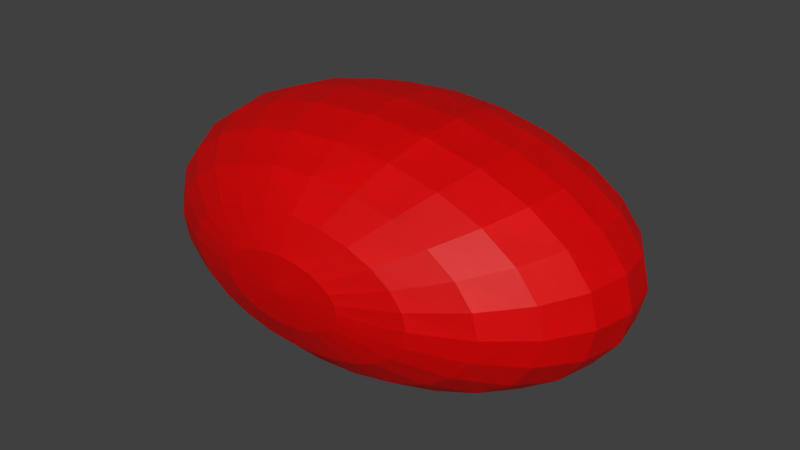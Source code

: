 # Source: box3-uv-layers.lwo.blend  (saved by Blender 2.79.7; exported with 4.5.12 LTS)
import bpy
from mathutils import Matrix  # noqa: F401  (used for matrix-valued properties, if any)

bpy.ops.wm.read_factory_settings(use_empty=True)
scene = bpy.context.scene
scene.name = 'Scene'

# ---- collections
col_collection_1 = bpy.data.collections.new('Collection 1'); scene.collection.children.link(col_collection_1)

# ---- materials (node trees are filled in below, after node groups)
mat_left = bpy.data.materials.new('Left')
mat_left.alpha_threshold = 0.0
mat_left.diffuse_color = (1.0, 0.0, 0.0, 1.0)
mat_left.roughness = 0.5

# ---- material node trees
mat_left.use_nodes = True; mat_left.node_tree.nodes.clear()
_N = mat_left.node_tree.nodes; _L = mat_left.node_tree.links
n0 = _N.new('ShaderNodeOutputMaterial'); n0.name = 'Material Output'; n0.location = (300, 300)
n1 = _N.new('ShaderNodeBsdfPrincipled'); n1.name = 'Principled BSDF'; n1.location = (0, 0)
n1.distribution = 'GGX'
n1.subsurface_method = 'BURLEY'
n1.inputs[0].default_value = (1.0, 0.0, 0.0, 1.0)
n1.inputs[3].default_value = 1.45
_L.new(n1.outputs[0], n0.inputs[0])
n0.is_active_output = True

# ---- world
world_world = bpy.data.worlds.new('World'); scene.world = world_world
world_world.color = (0.05088, 0.05088, 0.05088)
world_world.use_sun_shadow = False
world_world.sun_shadow_jitter_overblur = 0.0

# ---- meshes
me_box3_uv_layers_001 = bpy.data.meshes.new('box3-uv-layers.001')
me_box3_uv_layers_001.from_pydata([(-1.18, -1.25, 0.73), (-1.18, -1.239, 0.7973), (-1.147, -1.239, 0.795), (-1.115, -1.239, 0.7883), (-1.088, -1.239, 0.7776), (-1.068, -1.239, 0.7636), (-1.055, -1.239, 0.7474), (-1.051, -1.239, 0.73), (-1.055, -1.239, 0.7126), (-1.068, -1.239, 0.6964), (-1.088, -1.239, 0.6824), (-1.115, -1.239, 0.6717), (-1.147, -1.239, 0.665), (-1.18, -1.239, 0.6627), (-1.213, -1.239, 0.665), (-1.245, -1.239, 0.6717), (-1.272, -1.239, 0.6824), (-1.292, -1.239, 0.6964), (-1.305, -1.239, 0.7126), (-1.309, -1.239, 0.73), (-1.305, -1.239, 0.7474), (-1.292, -1.239, 0.7636), (-1.272, -1.239, 0.7776), (-1.245, -1.239, 0.7883), (-1.213, -1.239, 0.795), (-1.18, -1.206, 0.86), (-1.115, -1.206, 0.8556), (-1.055, -1.206, 0.8426), (-1.003, -1.206, 0.8219), (-0.9635, -1.206, 0.795), (-0.9385, -1.206, 0.7636), (-0.93, -1.206, 0.73), (-0.9385, -1.206, 0.6964), (-0.9635, -1.206, 0.665), (-1.003, -1.206, 0.6381), (-1.055, -1.206, 0.6174), (-1.115, -1.206, 0.6044), (-1.18, -1.206, 0.6), (-1.245, -1.206, 0.6044), (-1.305, -1.206, 0.6174), (-1.357, -1.206, 0.6381), (-1.397, -1.206, 0.665), (-1.421, -1.206, 0.6964), (-1.43, -1.206, 0.73), (-1.421, -1.206, 0.7636), (-1.397, -1.206, 0.795), (-1.357, -1.206, 0.8219), (-1.305, -1.206, 0.8426), (-1.245, -1.206, 0.8556), (-1.18, -1.153, 0.9138), (-1.088, -1.153, 0.9076), (-1.003, -1.153, 0.8892), (-0.93, -1.153, 0.86), (-0.8738, -1.153, 0.8219), (-0.8385, -1.153, 0.7776), (-0.8264, -1.153, 0.73), (-0.8385, -1.153, 0.6824), (-0.8738, -1.153, 0.6381), (-0.93, -1.153, 0.6), (-1.003, -1.153, 0.5708), (-1.088, -1.153, 0.5524), (-1.18, -1.153, 0.5462), (-1.272, -1.153, 0.5524), (-1.357, -1.153, 0.5708), (-1.43, -1.153, 0.6), (-1.486, -1.153, 0.6381), (-1.522, -1.153, 0.6824), (-1.534, -1.153, 0.73), (-1.522, -1.153, 0.7776), (-1.486, -1.153, 0.8219), (-1.43, -1.153, 0.86), (-1.357, -1.153, 0.8892), (-1.272, -1.153, 0.9076), (-1.18, -1.085, 0.9552), (-1.068, -1.085, 0.9475), (-0.9635, -1.085, 0.925), (-0.8738, -1.085, 0.8892), (-0.805, -1.085, 0.8426), (-0.7617, -1.085, 0.7883), (-0.747, -1.085, 0.73), (-0.7617, -1.085, 0.6717), (-0.805, -1.085, 0.6174), (-0.8738, -1.085, 0.5708), (-0.9635, -1.085, 0.535), (-1.068, -1.085, 0.5125), (-1.18, -1.085, 0.5048), (-1.292, -1.085, 0.5125), (-1.397, -1.085, 0.535), (-1.486, -1.085, 0.5708), (-1.555, -1.085, 0.6174), (-1.598, -1.085, 0.6717), (-1.613, -1.085, 0.73), (-1.598, -1.085, 0.7883), (-1.555, -1.085, 0.8426), (-1.486, -1.085, 0.8892), (-1.397, -1.085, 0.925), (-1.292, -1.085, 0.9475), (-1.18, -1.005, 0.9811), (-1.055, -1.005, 0.9726), (-0.9385, -1.005, 0.9475), (-0.8385, -1.005, 0.9076), (-0.7617, -1.005, 0.8556), (-0.7135, -1.005, 0.795), (-0.697, -1.005, 0.73), (-0.7135, -1.005, 0.665), (-0.7617, -1.005, 0.6044), (-0.8385, -1.005, 0.5524), (-0.9385, -1.005, 0.5125), (-1.055, -1.005, 0.4874), (-1.18, -1.005, 0.4789), (-1.305, -1.005, 0.4874), (-1.421, -1.005, 0.5125), (-1.522, -1.005, 0.5524), (-1.598, -1.005, 0.6044), (-1.647, -1.005, 0.665), (-1.663, -1.005, 0.73), (-1.647, -1.005, 0.795), (-1.598, -1.005, 0.8556), (-1.522, -1.005, 0.9076), (-1.421, -1.005, 0.9475), (-1.305, -1.005, 0.9726), (-1.18, -0.92, 0.99), (-1.051, -0.92, 0.9811), (-0.93, -0.92, 0.9552), (-0.8264, -0.92, 0.9138), (-0.747, -0.92, 0.86), (-0.697, -0.92, 0.7973), (-0.68, -0.92, 0.73), (-0.697, -0.92, 0.6627), (-0.747, -0.92, 0.6), (-0.8264, -0.92, 0.5462), (-0.93, -0.92, 0.5048), (-1.051, -0.92, 0.4789), (-1.18, -0.92, 0.47), (-1.309, -0.92, 0.4789), (-1.43, -0.92, 0.5048), (-1.534, -0.92, 0.5462), (-1.613, -0.92, 0.6), (-1.663, -0.92, 0.6627), (-1.68, -0.92, 0.73), (-1.663, -0.92, 0.7973), (-1.613, -0.92, 0.86), (-1.534, -0.92, 0.9138), (-1.43, -0.92, 0.9552), (-1.309, -0.92, 0.9811), (-1.18, -0.8346, 0.9811), (-1.055, -0.8346, 0.9726), (-0.9385, -0.8346, 0.9475), (-0.8385, -0.8346, 0.9076), (-0.7617, -0.8346, 0.8556), (-0.7135, -0.8346, 0.795), (-0.697, -0.8346, 0.73), (-0.7135, -0.8346, 0.665), (-0.7617, -0.8346, 0.6044), (-0.8385, -0.8346, 0.5524), (-0.9385, -0.8346, 0.5125), (-1.055, -0.8346, 0.4874), (-1.18, -0.8346, 0.4789), (-1.305, -0.8346, 0.4874), (-1.421, -0.8346, 0.5125), (-1.522, -0.8346, 0.5524), (-1.598, -0.8346, 0.6044), (-1.647, -0.8346, 0.665), (-1.663, -0.8346, 0.73), (-1.647, -0.8346, 0.795), (-1.598, -0.8346, 0.8556), (-1.522, -0.8346, 0.9076), (-1.421, -0.8346, 0.9475), (-1.305, -0.8346, 0.9726), (-1.18, -0.755, 0.9552), (-1.068, -0.755, 0.9475), (-0.9635, -0.755, 0.925), (-0.8738, -0.755, 0.8892), (-0.805, -0.755, 0.8426), (-0.7617, -0.755, 0.7883), (-0.747, -0.755, 0.73), (-0.7617, -0.755, 0.6717), (-0.805, -0.755, 0.6174), (-0.8738, -0.755, 0.5708), (-0.9635, -0.755, 0.535), (-1.068, -0.755, 0.5125), (-1.18, -0.755, 0.5048), (-1.292, -0.755, 0.5125), (-1.397, -0.755, 0.535), (-1.486, -0.755, 0.5708), (-1.555, -0.755, 0.6174), (-1.598, -0.755, 0.6717), (-1.613, -0.755, 0.73), (-1.598, -0.755, 0.7883), (-1.555, -0.755, 0.8426), (-1.486, -0.755, 0.8892), (-1.397, -0.755, 0.925), (-1.292, -0.755, 0.9475), (-1.18, -0.6867, 0.9138), (-1.088, -0.6867, 0.9076), (-1.003, -0.6867, 0.8892), (-0.93, -0.6867, 0.86), (-0.8738, -0.6867, 0.8219), (-0.8385, -0.6867, 0.7776), (-0.8264, -0.6867, 0.73), (-0.8385, -0.6867, 0.6824), (-0.8738, -0.6867, 0.6381), (-0.93, -0.6867, 0.6), (-1.003, -0.6867, 0.5708), (-1.088, -0.6867, 0.5524), (-1.18, -0.6867, 0.5462), (-1.272, -0.6867, 0.5524), (-1.357, -0.6867, 0.5708), (-1.43, -0.6867, 0.6), (-1.486, -0.6867, 0.6381), (-1.522, -0.6867, 0.6824), (-1.534, -0.6867, 0.73), (-1.522, -0.6867, 0.7776), (-1.486, -0.6867, 0.8219), (-1.43, -0.6867, 0.86), (-1.357, -0.6867, 0.8892), (-1.272, -0.6867, 0.9076), (-1.18, -0.6342, 0.86), (-1.115, -0.6342, 0.8556), (-1.055, -0.6342, 0.8426), (-1.003, -0.6342, 0.8219), (-0.9635, -0.6342, 0.795), (-0.9385, -0.6342, 0.7636), (-0.93, -0.6342, 0.73), (-0.9385, -0.6342, 0.6964), (-0.9635, -0.6342, 0.665), (-1.003, -0.6342, 0.6381), (-1.055, -0.6342, 0.6174), (-1.115, -0.6342, 0.6044), (-1.18, -0.6342, 0.6), (-1.245, -0.6342, 0.6044), (-1.305, -0.6342, 0.6174), (-1.357, -0.6342, 0.6381), (-1.397, -0.6342, 0.665), (-1.421, -0.6342, 0.6964), (-1.43, -0.6342, 0.73), (-1.421, -0.6342, 0.7636), (-1.397, -0.6342, 0.795), (-1.357, -0.6342, 0.8219), (-1.305, -0.6342, 0.8426), (-1.245, -0.6342, 0.8556), (-1.18, -0.6012, 0.7973), (-1.147, -0.6012, 0.795), (-1.115, -0.6012, 0.7883), (-1.088, -0.6012, 0.7776), (-1.068, -0.6012, 0.7636), (-1.055, -0.6012, 0.7474), (-1.051, -0.6012, 0.73), (-1.055, -0.6012, 0.7126), (-1.068, -0.6012, 0.6964), (-1.088, -0.6012, 0.6824), (-1.115, -0.6012, 0.6717), (-1.147, -0.6012, 0.665), (-1.18, -0.6012, 0.6627), (-1.213, -0.6012, 0.665), (-1.245, -0.6012, 0.6717), (-1.272, -0.6012, 0.6824), (-1.292, -0.6012, 0.6964), (-1.305, -0.6012, 0.7126), (-1.309, -0.6012, 0.73), (-1.305, -0.6012, 0.7474), (-1.292, -0.6012, 0.7636), (-1.272, -0.6012, 0.7776), (-1.245, -0.6012, 0.7883), (-1.213, -0.6012, 0.795), (-1.18, -0.59, 0.73), (-1.18, -1.25, 0.73), (-1.18, -1.239, 0.7973), (-1.147, -1.239, 0.795), (-1.115, -1.239, 0.7883), (-1.088, -1.239, 0.7776), (-1.068, -1.239, 0.7636), (-1.055, -1.239, 0.7474), (-1.051, -1.239, 0.73), (-1.055, -1.239, 0.7126), (-1.068, -1.239, 0.6964), (-1.088, -1.239, 0.6824), (-1.115, -1.239, 0.6717), (-1.147, -1.239, 0.665), (-1.18, -1.239, 0.6627), (-1.213, -1.239, 0.665), (-1.245, -1.239, 0.6717), (-1.272, -1.239, 0.6824), (-1.292, -1.239, 0.6964), (-1.305, -1.239, 0.7126), (-1.309, -1.239, 0.73), (-1.305, -1.239, 0.7474), (-1.292, -1.239, 0.7636), (-1.272, -1.239, 0.7776), (-1.245, -1.239, 0.7883), (-1.213, -1.239, 0.795), (-1.18, -1.206, 0.86), (-1.115, -1.206, 0.8556), (-1.055, -1.206, 0.8426), (-1.003, -1.206, 0.8219), (-0.9635, -1.206, 0.795), (-0.9385, -1.206, 0.7636), (-0.93, -1.206, 0.73), (-0.9385, -1.206, 0.6964), (-0.9635, -1.206, 0.665), (-1.003, -1.206, 0.6381), (-1.055, -1.206, 0.6174), (-1.115, -1.206, 0.6044), (-1.18, -1.206, 0.6), (-1.245, -1.206, 0.6044), (-1.305, -1.206, 0.6174), (-1.357, -1.206, 0.6381), (-1.397, -1.206, 0.665), (-1.421, -1.206, 0.6964), (-1.43, -1.206, 0.73), (-1.421, -1.206, 0.7636), (-1.397, -1.206, 0.795), (-1.357, -1.206, 0.8219), (-1.305, -1.206, 0.8426), (-1.245, -1.206, 0.8556), (-1.18, -1.153, 0.9138), (-1.088, -1.153, 0.9076), (-1.003, -1.153, 0.8892), (-0.93, -1.153, 0.86), (-0.8738, -1.153, 0.8219), (-0.8385, -1.153, 0.7776), (-0.8264, -1.153, 0.73), (-0.8385, -1.153, 0.6824), (-0.8738, -1.153, 0.6381), (-0.93, -1.153, 0.6), (-1.003, -1.153, 0.5708), (-1.088, -1.153, 0.5524), (-1.18, -1.153, 0.5462), (-1.272, -1.153, 0.5524), (-1.357, -1.153, 0.5708), (-1.43, -1.153, 0.6), (-1.486, -1.153, 0.6381), (-1.522, -1.153, 0.6824), (-1.534, -1.153, 0.73), (-1.522, -1.153, 0.7776), (-1.486, -1.153, 0.8219), (-1.43, -1.153, 0.86), (-1.357, -1.153, 0.8892), (-1.272, -1.153, 0.9076), (-1.18, -1.085, 0.9552), (-1.068, -1.085, 0.9475), (-0.9635, -1.085, 0.925), (-0.8738, -1.085, 0.8892), (-0.805, -1.085, 0.8426), (-0.7617, -1.085, 0.7883), (-0.747, -1.085, 0.73), (-0.7617, -1.085, 0.6717), (-0.805, -1.085, 0.6174), (-0.8738, -1.085, 0.5708), (-0.9635, -1.085, 0.535), (-1.068, -1.085, 0.5125), (-1.18, -1.085, 0.5048), (-1.292, -1.085, 0.5125), (-1.397, -1.085, 0.535), (-1.486, -1.085, 0.5708), (-1.555, -1.085, 0.6174), (-1.598, -1.085, 0.6717), (-1.613, -1.085, 0.73), (-1.598, -1.085, 0.7883), (-1.555, -1.085, 0.8426), (-1.486, -1.085, 0.8892), (-1.397, -1.085, 0.925), (-1.292, -1.085, 0.9475), (-1.18, -1.005, 0.9811), (-1.055, -1.005, 0.9726), (-0.9385, -1.005, 0.9475), (-0.8385, -1.005, 0.9076), (-0.7617, -1.005, 0.8556), (-0.7135, -1.005, 0.795), (-0.697, -1.005, 0.73), (-0.7135, -1.005, 0.665), (-0.7617, -1.005, 0.6044), (-0.8385, -1.005, 0.5524), (-0.9385, -1.005, 0.5125), (-1.055, -1.005, 0.4874), (-1.18, -1.005, 0.4789), (-1.305, -1.005, 0.4874), (-1.421, -1.005, 0.5125), (-1.522, -1.005, 0.5524), (-1.598, -1.005, 0.6044), (-1.647, -1.005, 0.665), (-1.663, -1.005, 0.73), (-1.647, -1.005, 0.795), (-1.598, -1.005, 0.8556), (-1.522, -1.005, 0.9076), (-1.421, -1.005, 0.9475), (-1.305, -1.005, 0.9726), (-1.18, -0.92, 0.99), (-1.051, -0.92, 0.9811), (-0.93, -0.92, 0.9552), (-0.8264, -0.92, 0.9138), (-0.747, -0.92, 0.86), (-0.697, -0.92, 0.7973), (-0.68, -0.92, 0.73), (-0.697, -0.92, 0.6627), (-0.747, -0.92, 0.6), (-0.8264, -0.92, 0.5462), (-0.93, -0.92, 0.5048), (-1.051, -0.92, 0.4789), (-1.18, -0.92, 0.47), (-1.309, -0.92, 0.4789), (-1.43, -0.92, 0.5048), (-1.534, -0.92, 0.5462), (-1.613, -0.92, 0.6), (-1.663, -0.92, 0.6627), (-1.68, -0.92, 0.73), (-1.663, -0.92, 0.7973), (-1.613, -0.92, 0.86), (-1.534, -0.92, 0.9138), (-1.43, -0.92, 0.9552), (-1.309, -0.92, 0.9811), (-1.18, -0.8346, 0.9811), (-1.055, -0.8346, 0.9726), (-0.9385, -0.8346, 0.9475), (-0.8385, -0.8346, 0.9076), (-0.7617, -0.8346, 0.8556), (-0.7135, -0.8346, 0.795), (-0.697, -0.8346, 0.73), (-0.7135, -0.8346, 0.665), (-0.7617, -0.8346, 0.6044), (-0.8385, -0.8346, 0.5524), (-0.9385, -0.8346, 0.5125), (-1.055, -0.8346, 0.4874), (-1.18, -0.8346, 0.4789), (-1.305, -0.8346, 0.4874), (-1.421, -0.8346, 0.5125), (-1.522, -0.8346, 0.5524), (-1.598, -0.8346, 0.6044), (-1.647, -0.8346, 0.665), (-1.663, -0.8346, 0.73), (-1.647, -0.8346, 0.795), (-1.598, -0.8346, 0.8556), (-1.522, -0.8346, 0.9076), (-1.421, -0.8346, 0.9475), (-1.305, -0.8346, 0.9726), (-1.18, -0.755, 0.9552), (-1.068, -0.755, 0.9475), (-0.9635, -0.755, 0.925), (-0.8738, -0.755, 0.8892), (-0.805, -0.755, 0.8426), (-0.7617, -0.755, 0.7883), (-0.747, -0.755, 0.73), (-0.7617, -0.755, 0.6717), (-0.805, -0.755, 0.6174), (-0.8738, -0.755, 0.5708), (-0.9635, -0.755, 0.535), (-1.068, -0.755, 0.5125), (-1.18, -0.755, 0.5048), (-1.292, -0.755, 0.5125), (-1.397, -0.755, 0.535), (-1.486, -0.755, 0.5708), (-1.555, -0.755, 0.6174), (-1.598, -0.755, 0.6717), (-1.613, -0.755, 0.73), (-1.598, -0.755, 0.7883), (-1.555, -0.755, 0.8426), (-1.486, -0.755, 0.8892), (-1.397, -0.755, 0.925), (-1.292, -0.755, 0.9475), (-1.18, -0.6867, 0.9138), (-1.088, -0.6867, 0.9076), (-1.003, -0.6867, 0.8892), (-0.93, -0.6867, 0.86), (-0.8738, -0.6867, 0.8219), (-0.8385, -0.6867, 0.7776), (-0.8264, -0.6867, 0.73), (-0.8385, -0.6867, 0.6824), (-0.8738, -0.6867, 0.6381), (-0.93, -0.6867, 0.6), (-1.003, -0.6867, 0.5708), (-1.088, -0.6867, 0.5524), (-1.18, -0.6867, 0.5462), (-1.272, -0.6867, 0.5524), (-1.357, -0.6867, 0.5708), (-1.43, -0.6867, 0.6), (-1.486, -0.6867, 0.6381), (-1.522, -0.6867, 0.6824), (-1.534, -0.6867, 0.73), (-1.522, -0.6867, 0.7776), (-1.486, -0.6867, 0.8219), (-1.43, -0.6867, 0.86), (-1.357, -0.6867, 0.8892), (-1.272, -0.6867, 0.9076), (-1.18, -0.6342, 0.86), (-1.115, -0.6342, 0.8556), (-1.055, -0.6342, 0.8426), (-1.003, -0.6342, 0.8219), (-0.9635, -0.6342, 0.795), (-0.9385, -0.6342, 0.7636), (-0.93, -0.6342, 0.73), (-0.9385, -0.6342, 0.6964), (-0.9635, -0.6342, 0.665), (-1.003, -0.6342, 0.6381), (-1.055, -0.6342, 0.6174), (-1.115, -0.6342, 0.6044), (-1.18, -0.6342, 0.6), (-1.245, -0.6342, 0.6044), (-1.305, -0.6342, 0.6174), (-1.357, -0.6342, 0.6381), (-1.397, -0.6342, 0.665), (-1.421, -0.6342, 0.6964), (-1.43, -0.6342, 0.73), (-1.421, -0.6342, 0.7636), (-1.397, -0.6342, 0.795), (-1.357, -0.6342, 0.8219), (-1.305, -0.6342, 0.8426), (-1.245, -0.6342, 0.8556), (-1.18, -0.6012, 0.7973), (-1.147, -0.6012, 0.795), (-1.115, -0.6012, 0.7883), (-1.088, -0.6012, 0.7776), (-1.068, -0.6012, 0.7636), (-1.055, -0.6012, 0.7474), (-1.051, -0.6012, 0.73), (-1.055, -0.6012, 0.7126), (-1.068, -0.6012, 0.6964), (-1.088, -0.6012, 0.6824), (-1.115, -0.6012, 0.6717), (-1.147, -0.6012, 0.665), (-1.18, -0.6012, 0.6627), (-1.213, -0.6012, 0.665), (-1.245, -0.6012, 0.6717), (-1.272, -0.6012, 0.6824), (-1.292, -0.6012, 0.6964), (-1.305, -0.6012, 0.7126), (-1.309, -0.6012, 0.73), (-1.305, -0.6012, 0.7474), (-1.292, -0.6012, 0.7636), (-1.272, -0.6012, 0.7776), (-1.245, -0.6012, 0.7883), (-1.213, -0.6012, 0.795), (-1.18, -0.59, 0.73), (-1.18, -1.25, 0.73), (-1.18, -1.239, 0.7973), (-1.147, -1.239, 0.795), (-1.115, -1.239, 0.7883), (-1.088, -1.239, 0.7776), (-1.068, -1.239, 0.7636), (-1.055, -1.239, 0.7474), (-1.051, -1.239, 0.73), (-1.055, -1.239, 0.7126), (-1.068, -1.239, 0.6964), (-1.088, -1.239, 0.6824), (-1.115, -1.239, 0.6717), (-1.147, -1.239, 0.665), (-1.18, -1.239, 0.6627), (-1.213, -1.239, 0.665), (-1.245, -1.239, 0.6717), (-1.272, -1.239, 0.6824), (-1.292, -1.239, 0.6964), (-1.305, -1.239, 0.7126), (-1.309, -1.239, 0.73), (-1.305, -1.239, 0.7474), (-1.292, -1.239, 0.7636), (-1.272, -1.239, 0.7776), (-1.245, -1.239, 0.7883), (-1.213, -1.239, 0.795), (-1.18, -1.206, 0.86), (-1.115, -1.206, 0.8556), (-1.055, -1.206, 0.8426), (-1.003, -1.206, 0.8219), (-0.9635, -1.206, 0.795), (-0.9385, -1.206, 0.7636), (-0.93, -1.206, 0.73), (-0.9385, -1.206, 0.6964), (-0.9635, -1.206, 0.665), (-1.003, -1.206, 0.6381), (-1.055, -1.206, 0.6174), (-1.115, -1.206, 0.6044), (-1.18, -1.206, 0.6), (-1.245, -1.206, 0.6044), (-1.305, -1.206, 0.6174), (-1.357, -1.206, 0.6381), (-1.397, -1.206, 0.665), (-1.421, -1.206, 0.6964), (-1.43, -1.206, 0.73), (-1.421, -1.206, 0.7636), (-1.397, -1.206, 0.795), (-1.357, -1.206, 0.8219), (-1.305, -1.206, 0.8426), (-1.245, -1.206, 0.8556), (-1.18, -1.153, 0.9138), (-1.088, -1.153, 0.9076), (-1.003, -1.153, 0.8892), (-0.93, -1.153, 0.86), (-0.8738, -1.153, 0.8219), (-0.8385, -1.153, 0.7776), (-0.8264, -1.153, 0.73), (-0.8385, -1.153, 0.6824), (-0.8738, -1.153, 0.6381), (-0.93, -1.153, 0.6), (-1.003, -1.153, 0.5708), (-1.088, -1.153, 0.5524), (-1.18, -1.153, 0.5462), (-1.272, -1.153, 0.5524), (-1.357, -1.153, 0.5708), (-1.43, -1.153, 0.6), (-1.486, -1.153, 0.6381), (-1.522, -1.153, 0.6824), (-1.534, -1.153, 0.73), (-1.522, -1.153, 0.7776), (-1.486, -1.153, 0.8219), (-1.43, -1.153, 0.86), (-1.357, -1.153, 0.8892), (-1.272, -1.153, 0.9076), (-1.18, -1.085, 0.9552), (-1.068, -1.085, 0.9475), (-0.9635, -1.085, 0.925), (-0.8738, -1.085, 0.8892), (-0.805, -1.085, 0.8426), (-0.7617, -1.085, 0.7883), (-0.747, -1.085, 0.73), (-0.7617, -1.085, 0.6717), (-0.805, -1.085, 0.6174), (-0.8738, -1.085, 0.5708), (-0.9635, -1.085, 0.535), (-1.068, -1.085, 0.5125), (-1.18, -1.085, 0.5048), (-1.292, -1.085, 0.5125), (-1.397, -1.085, 0.535), (-1.486, -1.085, 0.5708), (-1.555, -1.085, 0.6174), (-1.598, -1.085, 0.6717), (-1.613, -1.085, 0.73), (-1.598, -1.085, 0.7883), (-1.555, -1.085, 0.8426), (-1.486, -1.085, 0.8892), (-1.397, -1.085, 0.925), (-1.292, -1.085, 0.9475), (-1.18, -1.005, 0.9811), (-1.055, -1.005, 0.9726), (-0.9385, -1.005, 0.9475), (-0.8385, -1.005, 0.9076), (-0.7617, -1.005, 0.8556), (-0.7135, -1.005, 0.795), (-0.697, -1.005, 0.73), (-0.7135, -1.005, 0.665), (-0.7617, -1.005, 0.6044), (-0.8385, -1.005, 0.5524), (-0.9385, -1.005, 0.5125), (-1.055, -1.005, 0.4874), (-1.18, -1.005, 0.4789), (-1.305, -1.005, 0.4874), (-1.421, -1.005, 0.5125), (-1.522, -1.005, 0.5524), (-1.598, -1.005, 0.6044), (-1.647, -1.005, 0.665), (-1.663, -1.005, 0.73), (-1.647, -1.005, 0.795), (-1.598, -1.005, 0.8556), (-1.522, -1.005, 0.9076), (-1.421, -1.005, 0.9475), (-1.305, -1.005, 0.9726), (-1.18, -0.92, 0.99), (-1.051, -0.92, 0.9811), (-0.93, -0.92, 0.9552), (-0.8264, -0.92, 0.9138), (-0.747, -0.92, 0.86), (-0.697, -0.92, 0.7973), (-0.68, -0.92, 0.73), (-0.697, -0.92, 0.6627), (-0.747, -0.92, 0.6), (-0.8264, -0.92, 0.5462), (-0.93, -0.92, 0.5048), (-1.051, -0.92, 0.4789), (-1.18, -0.92, 0.47), (-1.309, -0.92, 0.4789), (-1.43, -0.92, 0.5048), (-1.534, -0.92, 0.5462), (-1.613, -0.92, 0.6), (-1.663, -0.92, 0.6627), (-1.68, -0.92, 0.73), (-1.663, -0.92, 0.7973), (-1.613, -0.92, 0.86), (-1.534, -0.92, 0.9138), (-1.43, -0.92, 0.9552), (-1.309, -0.92, 0.9811), (-1.18, -0.8346, 0.9811), (-1.055, -0.8346, 0.9726), (-0.9385, -0.8346, 0.9475), (-0.8385, -0.8346, 0.9076), (-0.7617, -0.8346, 0.8556), (-0.7135, -0.8346, 0.795), (-0.697, -0.8346, 0.73), (-0.7135, -0.8346, 0.665), (-0.7617, -0.8346, 0.6044), (-0.8385, -0.8346, 0.5524), (-0.9385, -0.8346, 0.5125), (-1.055, -0.8346, 0.4874), (-1.18, -0.8346, 0.4789), (-1.305, -0.8346, 0.4874), (-1.421, -0.8346, 0.5125), (-1.522, -0.8346, 0.5524), (-1.598, -0.8346, 0.6044), (-1.647, -0.8346, 0.665), (-1.663, -0.8346, 0.73), (-1.647, -0.8346, 0.795), (-1.598, -0.8346, 0.8556), (-1.522, -0.8346, 0.9076), (-1.421, -0.8346, 0.9475), (-1.305, -0.8346, 0.9726), (-1.18, -0.755, 0.9552), (-1.068, -0.755, 0.9475), (-0.9635, -0.755, 0.925), (-0.8738, -0.755, 0.8892), (-0.805, -0.755, 0.8426), (-0.7617, -0.755, 0.7883), (-0.747, -0.755, 0.73), (-0.7617, -0.755, 0.6717), (-0.805, -0.755, 0.6174), (-0.8738, -0.755, 0.5708), (-0.9635, -0.755, 0.535), (-1.068, -0.755, 0.5125), (-1.18, -0.755, 0.5048), (-1.292, -0.755, 0.5125), (-1.397, -0.755, 0.535), (-1.486, -0.755, 0.5708), (-1.555, -0.755, 0.6174), (-1.598, -0.755, 0.6717), (-1.613, -0.755, 0.73), (-1.598, -0.755, 0.7883), (-1.555, -0.755, 0.8426), (-1.486, -0.755, 0.8892), (-1.397, -0.755, 0.925), (-1.292, -0.755, 0.9475), (-1.18, -0.6867, 0.9138), (-1.088, -0.6867, 0.9076), (-1.003, -0.6867, 0.8892), (-0.93, -0.6867, 0.86), (-0.8738, -0.6867, 0.8219), (-0.8385, -0.6867, 0.7776), (-0.8264, -0.6867, 0.73), (-0.8385, -0.6867, 0.6824), (-0.8738, -0.6867, 0.6381), (-0.93, -0.6867, 0.6), (-1.003, -0.6867, 0.5708), (-1.088, -0.6867, 0.5524), (-1.18, -0.6867, 0.5462), (-1.272, -0.6867, 0.5524), (-1.357, -0.6867, 0.5708), (-1.43, -0.6867, 0.6), (-1.486, -0.6867, 0.6381), (-1.522, -0.6867, 0.6824), (-1.534, -0.6867, 0.73), (-1.522, -0.6867, 0.7776), (-1.486, -0.6867, 0.8219), (-1.43, -0.6867, 0.86), (-1.357, -0.6867, 0.8892), (-1.272, -0.6867, 0.9076), (-1.18, -0.6342, 0.86), (-1.115, -0.6342, 0.8556), (-1.055, -0.6342, 0.8426), (-1.003, -0.6342, 0.8219), (-0.9635, -0.6342, 0.795), (-0.9385, -0.6342, 0.7636), (-0.93, -0.6342, 0.73), (-0.9385, -0.6342, 0.6964), (-0.9635, -0.6342, 0.665), (-1.003, -0.6342, 0.6381), (-1.055, -0.6342, 0.6174), (-1.115, -0.6342, 0.6044), (-1.18, -0.6342, 0.6), (-1.245, -0.6342, 0.6044), (-1.305, -0.6342, 0.6174), (-1.357, -0.6342, 0.6381), (-1.397, -0.6342, 0.665), (-1.421, -0.6342, 0.6964), (-1.43, -0.6342, 0.73), (-1.421, -0.6342, 0.7636), (-1.397, -0.6342, 0.795), (-1.357, -0.6342, 0.8219), (-1.305, -0.6342, 0.8426), (-1.245, -0.6342, 0.8556), (-1.18, -0.6012, 0.7973), (-1.147, -0.6012, 0.795), (-1.115, -0.6012, 0.7883), (-1.088, -0.6012, 0.7776), (-1.068, -0.6012, 0.7636), (-1.055, -0.6012, 0.7474), (-1.051, -0.6012, 0.73), (-1.055, -0.6012, 0.7126), (-1.068, -0.6012, 0.6964), (-1.088, -0.6012, 0.6824), (-1.115, -0.6012, 0.6717), (-1.147, -0.6012, 0.665), (-1.18, -0.6012, 0.6627), (-1.213, -0.6012, 0.665), (-1.245, -0.6012, 0.6717), (-1.272, -0.6012, 0.6824), (-1.292, -0.6012, 0.6964), (-1.305, -0.6012, 0.7126), (-1.309, -0.6012, 0.73), (-1.305, -0.6012, 0.7474), (-1.292, -0.6012, 0.7636), (-1.272, -0.6012, 0.7776), (-1.245, -0.6012, 0.7883), (-1.213, -0.6012, 0.795), (-1.18, -0.59, 0.73)], [], [(2, 1, 0), (3, 2, 0), (4, 3, 0), (5, 4, 0), (6, 5, 0), (7, 6, 0), (7, 0, 8), (8, 0, 9), (9, 0, 10), (10, 0, 11), (11, 0, 12), (12, 0, 13), (0, 14, 13), (0, 15, 14), (0, 16, 15), (0, 17, 16), (0, 18, 17), (0, 19, 18), (20, 19, 0), (21, 20, 0), (22, 21, 0), (23, 22, 0), (24, 23, 0), (1, 24, 0), (26, 25, 1, 2), (27, 26, 2, 3), (28, 27, 3, 4), (29, 28, 4, 5), (30, 29, 5, 6), (31, 30, 6, 7), (31, 7, 8, 32), (32, 8, 9, 33), (33, 9, 10, 34), (34, 10, 11, 35), (35, 11, 12, 36), (36, 12, 13, 37), (13, 14, 38, 37), (14, 15, 39, 38), (15, 16, 40, 39), (16, 17, 41, 40), (17, 18, 42, 41), (18, 19, 43, 42), (20, 44, 43, 19), (21, 45, 44, 20), (22, 46, 45, 21), (23, 47, 46, 22), (24, 48, 47, 23), (1, 25, 48, 24), (50, 49, 25, 26), (51, 50, 26, 27), (52, 51, 27, 28), (53, 52, 28, 29), (54, 53, 29, 30), (55, 54, 30, 31), (55, 31, 32, 56), (56, 32, 33, 57), (57, 33, 34, 58), (58, 34, 35, 59), (59, 35, 36, 60), (60, 36, 37, 61), (37, 38, 62, 61), (38, 39, 63, 62), (39, 40, 64, 63), (40, 41, 65, 64), (41, 42, 66, 65), (42, 43, 67, 66), (44, 68, 67, 43), (45, 69, 68, 44), (46, 70, 69, 45), (47, 71, 70, 46), (48, 72, 71, 47), (25, 49, 72, 48), (74, 73, 49, 50), (75, 74, 50, 51), (76, 75, 51, 52), (77, 76, 52, 53), (78, 77, 53, 54), (79, 78, 54, 55), (79, 55, 56, 80), (80, 56, 57, 81), (81, 57, 58, 82), (82, 58, 59, 83), (83, 59, 60, 84), (84, 60, 61, 85), (61, 62, 86, 85), (62, 63, 87, 86), (63, 64, 88, 87), (64, 65, 89, 88), (65, 66, 90, 89), (66, 67, 91, 90), (68, 92, 91, 67), (69, 93, 92, 68), (70, 94, 93, 69), (71, 95, 94, 70), (72, 96, 95, 71), (49, 73, 96, 72), (98, 97, 73, 74), (99, 98, 74, 75), (100, 99, 75, 76), (101, 100, 76, 77), (102, 101, 77, 78), (103, 102, 78, 79), (103, 79, 80, 104), (104, 80, 81, 105), (105, 81, 82, 106), (106, 82, 83, 107), (107, 83, 84, 108), (108, 84, 85, 109), (85, 86, 110, 109), (86, 87, 111, 110), (87, 88, 112, 111), (88, 89, 113, 112), (89, 90, 114, 113), (90, 91, 115, 114), (92, 116, 115, 91), (93, 117, 116, 92), (94, 118, 117, 93), (95, 119, 118, 94), (96, 120, 119, 95), (73, 97, 120, 96), (122, 121, 97, 98), (123, 122, 98, 99), (124, 123, 99, 100), (125, 124, 100, 101), (126, 125, 101, 102), (127, 126, 102, 103), (127, 103, 104, 128), (128, 104, 105, 129), (129, 105, 106, 130), (130, 106, 107, 131), (131, 107, 108, 132), (132, 108, 109, 133), (109, 110, 134, 133), (110, 111, 135, 134), (111, 112, 136, 135), (112, 113, 137, 136), (113, 114, 138, 137), (114, 115, 139, 138), (116, 140, 139, 115), (117, 141, 140, 116), (118, 142, 141, 117), (119, 143, 142, 118), (120, 144, 143, 119), (97, 121, 144, 120), (145, 121, 122, 146), (146, 122, 123, 147), (147, 123, 124, 148), (148, 124, 125, 149), (149, 125, 126, 150), (151, 150, 126, 127), (152, 151, 127, 128), (153, 152, 128, 129), (154, 153, 129, 130), (155, 154, 130, 131), (156, 155, 131, 132), (157, 156, 132, 133), (134, 158, 157, 133), (135, 159, 158, 134), (136, 160, 159, 135), (137, 161, 160, 136), (138, 162, 161, 137), (139, 163, 162, 138), (140, 164, 163, 139), (140, 141, 165, 164), (141, 142, 166, 165), (142, 143, 167, 166), (143, 144, 168, 167), (144, 121, 145, 168), (169, 145, 146, 170), (170, 146, 147, 171), (171, 147, 148, 172), (172, 148, 149, 173), (173, 149, 150, 174), (175, 174, 150, 151), (176, 175, 151, 152), (177, 176, 152, 153), (178, 177, 153, 154), (179, 178, 154, 155), (180, 179, 155, 156), (181, 180, 156, 157), (158, 182, 181, 157), (159, 183, 182, 158), (160, 184, 183, 159), (161, 185, 184, 160), (162, 186, 185, 161), (163, 187, 186, 162), (164, 188, 187, 163), (164, 165, 189, 188), (165, 166, 190, 189), (166, 167, 191, 190), (167, 168, 192, 191), (168, 145, 169, 192), (193, 169, 170, 194), (194, 170, 171, 195), (195, 171, 172, 196), (196, 172, 173, 197), (197, 173, 174, 198), (199, 198, 174, 175), (200, 199, 175, 176), (201, 200, 176, 177), (202, 201, 177, 178), (203, 202, 178, 179), (204, 203, 179, 180), (205, 204, 180, 181), (182, 206, 205, 181), (183, 207, 206, 182), (184, 208, 207, 183), (185, 209, 208, 184), (186, 210, 209, 185), (187, 211, 210, 186), (188, 212, 211, 187), (188, 189, 213, 212), (189, 190, 214, 213), (190, 191, 215, 214), (191, 192, 216, 215), (192, 169, 193, 216), (217, 193, 194, 218), (218, 194, 195, 219), (219, 195, 196, 220), (220, 196, 197, 221), (221, 197, 198, 222), (223, 222, 198, 199), (224, 223, 199, 200), (225, 224, 200, 201), (226, 225, 201, 202), (227, 226, 202, 203), (228, 227, 203, 204), (229, 228, 204, 205), (206, 230, 229, 205), (207, 231, 230, 206), (208, 232, 231, 207), (209, 233, 232, 208), (210, 234, 233, 209), (211, 235, 234, 210), (212, 236, 235, 211), (212, 213, 237, 236), (213, 214, 238, 237), (214, 215, 239, 238), (215, 216, 240, 239), (216, 193, 217, 240), (241, 217, 218, 242), (242, 218, 219, 243), (243, 219, 220, 244), (244, 220, 221, 245), (245, 221, 222, 246), (247, 246, 222, 223), (248, 247, 223, 224), (249, 248, 224, 225), (250, 249, 225, 226), (251, 250, 226, 227), (252, 251, 227, 228), (253, 252, 228, 229), (230, 254, 253, 229), (231, 255, 254, 230), (232, 256, 255, 231), (233, 257, 256, 232), (234, 258, 257, 233), (235, 259, 258, 234), (236, 260, 259, 235), (236, 237, 261, 260), (237, 238, 262, 261), (238, 239, 263, 262), (239, 240, 264, 263), (240, 217, 241, 264), (241, 242, 265), (242, 243, 265), (243, 244, 265), (244, 245, 265), (245, 246, 265), (246, 247, 265), (265, 247, 248), (265, 248, 249), (265, 249, 250), (265, 250, 251), (265, 251, 252), (265, 252, 253), (254, 265, 253), (255, 265, 254), (256, 265, 255), (257, 265, 256), (258, 265, 257), (259, 265, 258), (259, 260, 265), (260, 261, 265), (261, 262, 265), (262, 263, 265), (263, 264, 265), (264, 241, 265), (268, 267, 266), (269, 268, 266), (270, 269, 266), (271, 270, 266), (272, 271, 266), (273, 272, 266), (273, 266, 274), (274, 266, 275), (275, 266, 276), (276, 266, 277), (277, 266, 278), (278, 266, 279), (266, 280, 279), (266, 281, 280), (266, 282, 281), (266, 283, 282), (266, 284, 283), (266, 285, 284), (286, 285, 266), (287, 286, 266), (288, 287, 266), (289, 288, 266), (290, 289, 266), (267, 290, 266), (292, 291, 267, 268), (293, 292, 268, 269), (294, 293, 269, 270), (295, 294, 270, 271), (296, 295, 271, 272), (297, 296, 272, 273), (297, 273, 274, 298), (298, 274, 275, 299), (299, 275, 276, 300), (300, 276, 277, 301), (301, 277, 278, 302), (302, 278, 279, 303), (279, 280, 304, 303), (280, 281, 305, 304), (281, 282, 306, 305), (282, 283, 307, 306), (283, 284, 308, 307), (284, 285, 309, 308), (286, 310, 309, 285), (287, 311, 310, 286), (288, 312, 311, 287), (289, 313, 312, 288), (290, 314, 313, 289), (267, 291, 314, 290), (316, 315, 291, 292), (317, 316, 292, 293), (318, 317, 293, 294), (319, 318, 294, 295), (320, 319, 295, 296), (321, 320, 296, 297), (321, 297, 298, 322), (322, 298, 299, 323), (323, 299, 300, 324), (324, 300, 301, 325), (325, 301, 302, 326), (326, 302, 303, 327), (303, 304, 328, 327), (304, 305, 329, 328), (305, 306, 330, 329), (306, 307, 331, 330), (307, 308, 332, 331), (308, 309, 333, 332), (310, 334, 333, 309), (311, 335, 334, 310), (312, 336, 335, 311), (313, 337, 336, 312), (314, 338, 337, 313), (291, 315, 338, 314), (340, 339, 315, 316), (341, 340, 316, 317), (342, 341, 317, 318), (343, 342, 318, 319), (344, 343, 319, 320), (345, 344, 320, 321), (345, 321, 322, 346), (346, 322, 323, 347), (347, 323, 324, 348), (348, 324, 325, 349), (349, 325, 326, 350), (350, 326, 327, 351), (327, 328, 352, 351), (328, 329, 353, 352), (329, 330, 354, 353), (330, 331, 355, 354), (331, 332, 356, 355), (332, 333, 357, 356), (334, 358, 357, 333), (335, 359, 358, 334), (336, 360, 359, 335), (337, 361, 360, 336), (338, 362, 361, 337), (315, 339, 362, 338), (364, 363, 339, 340), (365, 364, 340, 341), (366, 365, 341, 342), (367, 366, 342, 343), (368, 367, 343, 344), (369, 368, 344, 345), (369, 345, 346, 370), (370, 346, 347, 371), (371, 347, 348, 372), (372, 348, 349, 373), (373, 349, 350, 374), (374, 350, 351, 375), (351, 352, 376, 375), (352, 353, 377, 376), (353, 354, 378, 377), (354, 355, 379, 378), (355, 356, 380, 379), (356, 357, 381, 380), (358, 382, 381, 357), (359, 383, 382, 358), (360, 384, 383, 359), (361, 385, 384, 360), (362, 386, 385, 361), (339, 363, 386, 362), (388, 387, 363, 364), (389, 388, 364, 365), (390, 389, 365, 366), (391, 390, 366, 367), (392, 391, 367, 368), (393, 392, 368, 369), (393, 369, 370, 394), (394, 370, 371, 395), (395, 371, 372, 396), (396, 372, 373, 397), (397, 373, 374, 398), (398, 374, 375, 399), (375, 376, 400, 399), (376, 377, 401, 400), (377, 378, 402, 401), (378, 379, 403, 402), (379, 380, 404, 403), (380, 381, 405, 404), (382, 406, 405, 381), (383, 407, 406, 382), (384, 408, 407, 383), (385, 409, 408, 384), (386, 410, 409, 385), (363, 387, 410, 386), (411, 387, 388, 412), (412, 388, 389, 413), (413, 389, 390, 414), (414, 390, 391, 415), (415, 391, 392, 416), (417, 416, 392, 393), (418, 417, 393, 394), (419, 418, 394, 395), (420, 419, 395, 396), (421, 420, 396, 397), (422, 421, 397, 398), (423, 422, 398, 399), (400, 424, 423, 399), (401, 425, 424, 400), (402, 426, 425, 401), (403, 427, 426, 402), (404, 428, 427, 403), (405, 429, 428, 404), (406, 430, 429, 405), (406, 407, 431, 430), (407, 408, 432, 431), (408, 409, 433, 432), (409, 410, 434, 433), (410, 387, 411, 434), (435, 411, 412, 436), (436, 412, 413, 437), (437, 413, 414, 438), (438, 414, 415, 439), (439, 415, 416, 440), (441, 440, 416, 417), (442, 441, 417, 418), (443, 442, 418, 419), (444, 443, 419, 420), (445, 444, 420, 421), (446, 445, 421, 422), (447, 446, 422, 423), (424, 448, 447, 423), (425, 449, 448, 424), (426, 450, 449, 425), (427, 451, 450, 426), (428, 452, 451, 427), (429, 453, 452, 428), (430, 454, 453, 429), (430, 431, 455, 454), (431, 432, 456, 455), (432, 433, 457, 456), (433, 434, 458, 457), (434, 411, 435, 458), (459, 435, 436, 460), (460, 436, 437, 461), (461, 437, 438, 462), (462, 438, 439, 463), (463, 439, 440, 464), (465, 464, 440, 441), (466, 465, 441, 442), (467, 466, 442, 443), (468, 467, 443, 444), (469, 468, 444, 445), (470, 469, 445, 446), (471, 470, 446, 447), (448, 472, 471, 447), (449, 473, 472, 448), (450, 474, 473, 449), (451, 475, 474, 450), (452, 476, 475, 451), (453, 477, 476, 452), (454, 478, 477, 453), (454, 455, 479, 478), (455, 456, 480, 479), (456, 457, 481, 480), (457, 458, 482, 481), (458, 435, 459, 482), (483, 459, 460, 484), (484, 460, 461, 485), (485, 461, 462, 486), (486, 462, 463, 487), (487, 463, 464, 488), (489, 488, 464, 465), (490, 489, 465, 466), (491, 490, 466, 467), (492, 491, 467, 468), (493, 492, 468, 469), (494, 493, 469, 470), (495, 494, 470, 471), (472, 496, 495, 471), (473, 497, 496, 472), (474, 498, 497, 473), (475, 499, 498, 474), (476, 500, 499, 475), (477, 501, 500, 476), (478, 502, 501, 477), (478, 479, 503, 502), (479, 480, 504, 503), (480, 481, 505, 504), (481, 482, 506, 505), (482, 459, 483, 506), (507, 483, 484, 508), (508, 484, 485, 509), (509, 485, 486, 510), (510, 486, 487, 511), (511, 487, 488, 512), (513, 512, 488, 489), (514, 513, 489, 490), (515, 514, 490, 491), (516, 515, 491, 492), (517, 516, 492, 493), (518, 517, 493, 494), (519, 518, 494, 495), (496, 520, 519, 495), (497, 521, 520, 496), (498, 522, 521, 497), (499, 523, 522, 498), (500, 524, 523, 499), (501, 525, 524, 500), (502, 526, 525, 501), (502, 503, 527, 526), (503, 504, 528, 527), (504, 505, 529, 528), (505, 506, 530, 529), (506, 483, 507, 530), (507, 508, 531), (508, 509, 531), (509, 510, 531), (510, 511, 531), (511, 512, 531), (512, 513, 531), (531, 513, 514), (531, 514, 515), (531, 515, 516), (531, 516, 517), (531, 517, 518), (531, 518, 519), (520, 531, 519), (521, 531, 520), (522, 531, 521), (523, 531, 522), (524, 531, 523), (525, 531, 524), (525, 526, 531), (526, 527, 531), (527, 528, 531), (528, 529, 531), (529, 530, 531), (530, 507, 531), (534, 533, 532), (535, 534, 532), (536, 535, 532), (537, 536, 532), (538, 537, 532), (539, 538, 532), (539, 532, 540), (540, 532, 541), (541, 532, 542), (542, 532, 543), (543, 532, 544), (544, 532, 545), (532, 546, 545), (532, 547, 546), (532, 548, 547), (532, 549, 548), (532, 550, 549), (532, 551, 550), (552, 551, 532), (553, 552, 532), (554, 553, 532), (555, 554, 532), (556, 555, 532), (533, 556, 532), (558, 557, 533, 534), (559, 558, 534, 535), (560, 559, 535, 536), (561, 560, 536, 537), (562, 561, 537, 538), (563, 562, 538, 539), (563, 539, 540, 564), (564, 540, 541, 565), (565, 541, 542, 566), (566, 542, 543, 567), (567, 543, 544, 568), (568, 544, 545, 569), (545, 546, 570, 569), (546, 547, 571, 570), (547, 548, 572, 571), (548, 549, 573, 572), (549, 550, 574, 573), (550, 551, 575, 574), (552, 576, 575, 551), (553, 577, 576, 552), (554, 578, 577, 553), (555, 579, 578, 554), (556, 580, 579, 555), (533, 557, 580, 556), (582, 581, 557, 558), (583, 582, 558, 559), (584, 583, 559, 560), (585, 584, 560, 561), (586, 585, 561, 562), (587, 586, 562, 563), (587, 563, 564, 588), (588, 564, 565, 589), (589, 565, 566, 590), (590, 566, 567, 591), (591, 567, 568, 592), (592, 568, 569, 593), (569, 570, 594, 593), (570, 571, 595, 594), (571, 572, 596, 595), (572, 573, 597, 596), (573, 574, 598, 597), (574, 575, 599, 598), (576, 600, 599, 575), (577, 601, 600, 576), (578, 602, 601, 577), (579, 603, 602, 578), (580, 604, 603, 579), (557, 581, 604, 580), (606, 605, 581, 582), (607, 606, 582, 583), (608, 607, 583, 584), (609, 608, 584, 585), (610, 609, 585, 586), (611, 610, 586, 587), (611, 587, 588, 612), (612, 588, 589, 613), (613, 589, 590, 614), (614, 590, 591, 615), (615, 591, 592, 616), (616, 592, 593, 617), (593, 594, 618, 617), (594, 595, 619, 618), (595, 596, 620, 619), (596, 597, 621, 620), (597, 598, 622, 621), (598, 599, 623, 622), (600, 624, 623, 599), (601, 625, 624, 600), (602, 626, 625, 601), (603, 627, 626, 602), (604, 628, 627, 603), (581, 605, 628, 604), (630, 629, 605, 606), (631, 630, 606, 607), (632, 631, 607, 608), (633, 632, 608, 609), (634, 633, 609, 610), (635, 634, 610, 611), (635, 611, 612, 636), (636, 612, 613, 637), (637, 613, 614, 638), (638, 614, 615, 639), (639, 615, 616, 640), (640, 616, 617, 641), (617, 618, 642, 641), (618, 619, 643, 642), (619, 620, 644, 643), (620, 621, 645, 644), (621, 622, 646, 645), (622, 623, 647, 646), (624, 648, 647, 623), (625, 649, 648, 624), (626, 650, 649, 625), (627, 651, 650, 626), (628, 652, 651, 627), (605, 629, 652, 628), (654, 653, 629, 630), (655, 654, 630, 631), (656, 655, 631, 632), (657, 656, 632, 633), (658, 657, 633, 634), (659, 658, 634, 635), (659, 635, 636, 660), (660, 636, 637, 661), (661, 637, 638, 662), (662, 638, 639, 663), (663, 639, 640, 664), (664, 640, 641, 665), (641, 642, 666, 665), (642, 643, 667, 666), (643, 644, 668, 667), (644, 645, 669, 668), (645, 646, 670, 669), (646, 647, 671, 670), (648, 672, 671, 647), (649, 673, 672, 648), (650, 674, 673, 649), (651, 675, 674, 650), (652, 676, 675, 651), (629, 653, 676, 652), (677, 653, 654, 678), (678, 654, 655, 679), (679, 655, 656, 680), (680, 656, 657, 681), (681, 657, 658, 682), (683, 682, 658, 659), (684, 683, 659, 660), (685, 684, 660, 661), (686, 685, 661, 662), (687, 686, 662, 663), (688, 687, 663, 664), (689, 688, 664, 665), (666, 690, 689, 665), (667, 691, 690, 666), (668, 692, 691, 667), (669, 693, 692, 668), (670, 694, 693, 669), (671, 695, 694, 670), (672, 696, 695, 671), (672, 673, 697, 696), (673, 674, 698, 697), (674, 675, 699, 698), (675, 676, 700, 699), (676, 653, 677, 700), (701, 677, 678, 702), (702, 678, 679, 703), (703, 679, 680, 704), (704, 680, 681, 705), (705, 681, 682, 706), (707, 706, 682, 683), (708, 707, 683, 684), (709, 708, 684, 685), (710, 709, 685, 686), (711, 710, 686, 687), (712, 711, 687, 688), (713, 712, 688, 689), (690, 714, 713, 689), (691, 715, 714, 690), (692, 716, 715, 691), (693, 717, 716, 692), (694, 718, 717, 693), (695, 719, 718, 694), (696, 720, 719, 695), (696, 697, 721, 720), (697, 698, 722, 721), (698, 699, 723, 722), (699, 700, 724, 723), (700, 677, 701, 724), (725, 701, 702, 726), (726, 702, 703, 727), (727, 703, 704, 728), (728, 704, 705, 729), (729, 705, 706, 730), (731, 730, 706, 707), (732, 731, 707, 708), (733, 732, 708, 709), (734, 733, 709, 710), (735, 734, 710, 711), (736, 735, 711, 712), (737, 736, 712, 713), (714, 738, 737, 713), (715, 739, 738, 714), (716, 740, 739, 715), (717, 741, 740, 716), (718, 742, 741, 717), (719, 743, 742, 718), (720, 744, 743, 719), (720, 721, 745, 744), (721, 722, 746, 745), (722, 723, 747, 746), (723, 724, 748, 747), (724, 701, 725, 748), (749, 725, 726, 750), (750, 726, 727, 751), (751, 727, 728, 752), (752, 728, 729, 753), (753, 729, 730, 754), (755, 754, 730, 731), (756, 755, 731, 732), (757, 756, 732, 733), (758, 757, 733, 734), (759, 758, 734, 735), (760, 759, 735, 736), (761, 760, 736, 737), (738, 762, 761, 737), (739, 763, 762, 738), (740, 764, 763, 739), (741, 765, 764, 740), (742, 766, 765, 741), (743, 767, 766, 742), (744, 768, 767, 743), (744, 745, 769, 768), (745, 746, 770, 769), (746, 747, 771, 770), (747, 748, 772, 771), (748, 725, 749, 772), (773, 749, 750, 774), (774, 750, 751, 775), (775, 751, 752, 776), (776, 752, 753, 777), (777, 753, 754, 778), (779, 778, 754, 755), (780, 779, 755, 756), (781, 780, 756, 757), (782, 781, 757, 758), (783, 782, 758, 759), (784, 783, 759, 760), (785, 784, 760, 761), (762, 786, 785, 761), (763, 787, 786, 762), (764, 788, 787, 763), (765, 789, 788, 764), (766, 790, 789, 765), (767, 791, 790, 766), (768, 792, 791, 767), (768, 769, 793, 792), (769, 770, 794, 793), (770, 771, 795, 794), (771, 772, 796, 795), (772, 749, 773, 796), (773, 774, 797), (774, 775, 797), (775, 776, 797), (776, 777, 797), (777, 778, 797), (778, 779, 797), (797, 779, 780), (797, 780, 781), (797, 781, 782), (797, 782, 783), (797, 783, 784), (797, 784, 785), (786, 797, 785), (787, 797, 786), (788, 797, 787), (789, 797, 788), (790, 797, 789), (791, 797, 790), (791, 792, 797), (792, 793, 797), (793, 794, 797), (794, 795, 797), (795, 796, 797), (796, 773, 797)])
me_box3_uv_layers_001.materials.append(mat_left)
me_box3_uv_layers_001.use_remesh_preserve_volume = False
me_box3_uv_layers_001.use_remesh_preserve_attributes = False
me_box3_uv_layers_001.use_mirror_vertex_groups = False
me_box3_uv_layers_001.update()

# ---- objects
ob_box3_uv_layers = bpy.data.objects.new('box3-uv-layers', me_box3_uv_layers_001)

# ---- transforms, parenting, visibility, modifiers, constraints
ob_box3_uv_layers.location = (0.0, 0.0, 0.0)
ob_box3_uv_layers.lineart.crease_threshold = 0.0

# ---- collection membership
col_collection_1.objects.link(ob_box3_uv_layers)

# ---- scene / render settings (as saved in the file)
scene.frame_start = 1; scene.frame_end = 250; scene.frame_set(1)
scene.render.engine = 'CYCLES'
scene.render.resolution_percentage = 50
scene.render.dither_intensity = 0.0
scene.cycles.use_denoising = False
scene.cycles.samples = 128
scene.cycles.sampling_pattern = 'TABULATED_SOBOL'
scene.cycles.use_adaptive_sampling = False
scene.cycles.use_light_tree = False
scene.view_settings.view_transform = 'Standard'
bpy.context.view_layer.update()

# ---- added for rendering (the .blend has no active camera and no usable light): camera, sun
cam_auto = bpy.data.cameras.new('AutoCamera')
cam_auto.lens = 50.0
cam_auto.sensor_width = 36.0
cam_auto.clip_end = 1000.0
ob_auto_camera = bpy.data.objects.new('AutoCamera', cam_auto)
scene.collection.objects.link(ob_auto_camera)
ob_auto_camera.location = (0.0284722, -2.37017, 1.69678)
ob_auto_camera.rotation_euler = (1.09748, -7.21219e-08, 0.694738)
scene.camera = ob_auto_camera
light_auto_sun = bpy.data.lights.new('AutoSun', 'SUN')
light_auto_sun.energy = 3.0
light_auto_sun.angle = 0.0523599
ob_auto_sun = bpy.data.objects.new('AutoSun', light_auto_sun)
scene.collection.objects.link(ob_auto_sun)
ob_auto_sun.rotation_euler = (0.872665, 0.174533, 0.523599)
bpy.context.view_layer.update()
